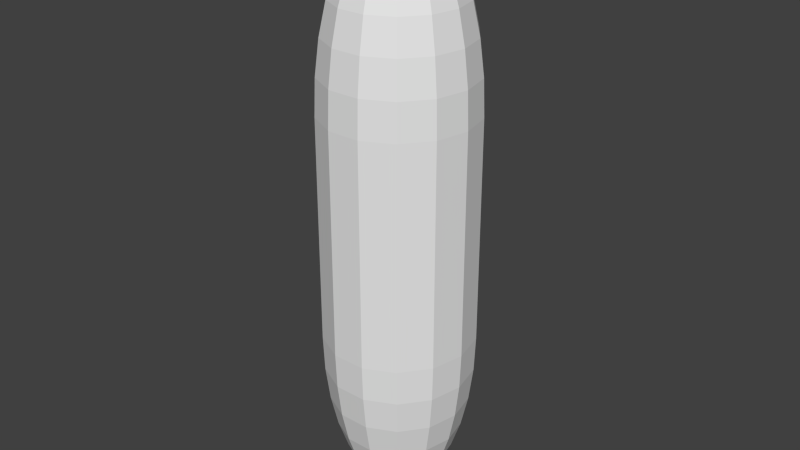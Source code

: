 # Source: shoot.blend  (saved by Blender 2.70.0; exported with 4.5.12 LTS)
import bpy
from mathutils import Matrix  # noqa: F401  (used for matrix-valued properties, if any)

bpy.ops.wm.read_factory_settings(use_empty=True)
scene = bpy.context.scene
scene.name = 'Scene'

# ---- collections
col_collection_1 = bpy.data.collections.new('Collection 1'); scene.collection.children.link(col_collection_1)

# ---- world
world_world = bpy.data.worlds.new('World'); scene.world = world_world
world_world.color = (0.05088, 0.05088, 0.05088)
world_world.use_sun_shadow = False
world_world.sun_shadow_jitter_overblur = 0.0
world_world.cycles.sampling_method = 'MANUAL'
world_world.cycles.sample_map_resolution = 256

# ---- meshes
me_sphere = bpy.data.meshes.new('Sphere')
me_sphere.from_pydata([(-1.0, -1.859e-08, -0.6082), (-0.9808, -1.859e-08, -0.8033), (-0.9239, -1.859e-08, -0.9909), (-0.8315, -1.859e-08, -1.164), (-0.7071, -1.859e-08, -1.315), (-0.5556, -1.859e-08, -1.44), (-0.3827, -1.859e-08, -1.532), (-0.1951, -1.859e-08, -1.589), (6.868e-10, -1.859e-08, -1.608), (-0.901, 0.4339, -0.6082), (-0.8837, 0.4255, -0.8033), (-0.8324, 0.4009, -0.9909), (-0.7491, 0.3608, -1.164), (-0.6371, 0.3068, -1.315), (-0.5006, 0.2411, -1.44), (-0.3448, 0.166, -1.532), (-0.1758, 0.08465, -1.589), (-0.6235, 0.7818, -0.6082), (-0.6115, 0.7668, -0.8033), (-0.576, 0.7223, -0.9909), (-0.5184, 0.6501, -1.164), (-0.4409, 0.5528, -1.315), (-0.3464, 0.4344, -1.44), (-0.2386, 0.2992, -1.532), (-0.1216, 0.1525, -1.589), (-0.2225, 0.9749, -0.6082), (-0.2182, 0.9562, -0.8033), (-0.2056, 0.9007, -0.9909), (-0.185, 0.8106, -1.164), (-0.1573, 0.6894, -1.315), (-0.1236, 0.5416, -1.44), (-0.08516, 0.3731, -1.532), (-0.04341, 0.1902, -1.589), (0.2225, 0.9749, -0.6082), (0.2182, 0.9562, -0.8033), (0.2056, 0.9007, -0.9909), (0.185, 0.8106, -1.164), (0.1573, 0.6894, -1.315), (0.1236, 0.5416, -1.44), (0.08516, 0.3731, -1.532), (0.04341, 0.1902, -1.589), (0.6235, 0.7818, -0.6082), (0.6115, 0.7668, -0.8033), (0.576, 0.7223, -0.9909), (0.5184, 0.6501, -1.164), (0.4409, 0.5528, -1.315), (0.3464, 0.4344, -1.44), (0.2386, 0.2992, -1.532), (0.1216, 0.1525, -1.589), (0.901, 0.4339, -0.6082), (0.8837, 0.4255, -0.8033), (0.8324, 0.4009, -0.9909), (0.7491, 0.3608, -1.164), (0.6371, 0.3068, -1.315), (0.5006, 0.2411, -1.44), (0.3448, 0.166, -1.532), (0.1758, 0.08465, -1.589), (1.0, -2.646e-07, -0.6082), (0.9808, -2.944e-07, -0.8033), (0.9239, -2.05e-07, -0.9909), (0.8315, -1.454e-07, -1.164), (0.7071, -1.454e-07, -1.315), (0.5556, -1.454e-07, -1.44), (0.3827, -5.603e-08, -1.532), (0.1951, -5.603e-08, -1.589), (0.901, -0.4339, -0.6082), (0.8837, -0.4255, -0.8033), (0.8324, -0.4009, -0.9909), (0.7491, -0.3608, -1.164), (0.6371, -0.3068, -1.315), (0.5006, -0.2411, -1.44), (0.3448, -0.166, -1.532), (0.1758, -0.08465, -1.589), (0.6235, -0.7818, -0.6082), (0.6115, -0.7668, -0.8033), (0.576, -0.7223, -0.9909), (0.5184, -0.6501, -1.164), (0.4409, -0.5528, -1.315), (0.3464, -0.4344, -1.44), (0.2386, -0.2992, -1.532), (0.1216, -0.1525, -1.589), (0.2225, -0.9749, -0.6082), (0.2182, -0.9562, -0.8033), (0.2056, -0.9007, -0.9909), (0.185, -0.8106, -1.164), (0.1573, -0.6894, -1.315), (0.1236, -0.5416, -1.44), (0.08516, -0.3731, -1.532), (0.04341, -0.1902, -1.589), (-0.2225, -0.9749, -0.6082), (-0.2182, -0.9562, -0.8033), (-0.2056, -0.9007, -0.9909), (-0.185, -0.8106, -1.164), (-0.1573, -0.6894, -1.315), (-0.1236, -0.5416, -1.44), (-0.08516, -0.3731, -1.532), (-0.04341, -0.1902, -1.589), (-0.6235, -0.7818, -0.6082), (-0.6115, -0.7668, -0.8033), (-0.576, -0.7223, -0.9909), (-0.5184, -0.6501, -1.164), (-0.4409, -0.5528, -1.315), (-0.3464, -0.4344, -1.44), (-0.2386, -0.2992, -1.532), (-0.1216, -0.1525, -1.589), (-0.901, -0.4339, -0.6082), (-0.8837, -0.4255, -0.8033), (-0.8324, -0.4009, -0.9909), (-0.7491, -0.3608, -1.164), (-0.6371, -0.3068, -1.315), (-0.5006, -0.2411, -1.44), (-0.3448, -0.166, -1.532), (-0.1758, -0.08465, -1.589), (-0.1951, 2.01e-08, 1.589), (-0.3827, 2.01e-08, 1.532), (-0.5556, 2.01e-08, 1.44), (-0.7071, 2.01e-08, 1.315), (-0.8315, 2.01e-08, 1.164), (-0.9239, 2.01e-08, 0.9909), (-0.9808, 2.01e-08, 0.8033), (-1.0, 2.01e-08, 0.6082), (-0.1758, 0.08465, 1.589), (-0.3448, 0.166, 1.532), (-0.5006, 0.2411, 1.44), (-0.6371, 0.3068, 1.315), (-0.7491, 0.3608, 1.164), (-0.8324, 0.4009, 0.9909), (-0.8837, 0.4255, 0.8033), (-0.901, 0.4339, 0.6082), (-0.1216, 0.1525, 1.589), (-0.2386, 0.2992, 1.532), (-0.3464, 0.4344, 1.44), (-0.4409, 0.5528, 1.315), (-0.5184, 0.6501, 1.164), (-0.576, 0.7223, 0.9909), (-0.6115, 0.7668, 0.8033), (-0.6235, 0.7818, 0.6082), (-0.04341, 0.1902, 1.589), (-0.08516, 0.3731, 1.532), (-0.1236, 0.5416, 1.44), (-0.1573, 0.6894, 1.315), (-0.185, 0.8106, 1.164), (-0.2056, 0.9007, 0.9909), (-0.2182, 0.9562, 0.8033), (-0.2225, 0.9749, 0.6082), (0.04341, 0.1902, 1.589), (0.08516, 0.3731, 1.532), (0.1236, 0.5416, 1.44), (0.1573, 0.6894, 1.315), (0.185, 0.8106, 1.164), (0.2056, 0.9007, 0.9909), (0.2182, 0.9562, 0.8033), (0.2225, 0.9749, 0.6082), (0.1216, 0.1525, 1.589), (0.2386, 0.2992, 1.532), (0.3464, 0.4344, 1.44), (0.4409, 0.5528, 1.315), (0.5184, 0.6501, 1.164), (0.576, 0.7223, 0.9909), (0.6115, 0.7668, 0.8033), (0.6235, 0.7818, 0.6082), (0.1758, 0.08465, 1.589), (0.3448, 0.166, 1.532), (0.5006, 0.2411, 1.44), (0.6371, 0.3068, 1.315), (0.7491, 0.3608, 1.164), (0.8324, 0.4009, 0.9909), (0.8837, 0.4255, 0.8033), (0.901, 0.4339, 0.6082), (0.1951, -1.734e-08, 1.589), (0.3827, -1.734e-08, 1.532), (0.5556, -9.184e-08, 1.44), (0.7071, -1.067e-07, 1.315), (0.8315, -1.067e-07, 1.164), (0.9239, -2.558e-07, 0.9909), (0.9808, -2.558e-07, 0.8033), (1.0, -2.26e-07, 0.6082), (0.1758, -0.08465, 1.589), (0.3448, -0.166, 1.532), (0.5006, -0.2411, 1.44), (0.6371, -0.3068, 1.315), (0.7491, -0.3608, 1.164), (0.8324, -0.4009, 0.9909), (0.8837, -0.4255, 0.8033), (0.901, -0.4339, 0.6082), (0.1216, -0.1525, 1.589), (0.2386, -0.2992, 1.532), (0.3464, -0.4344, 1.44), (0.4409, -0.5528, 1.315), (0.5184, -0.6501, 1.164), (0.576, -0.7223, 0.9909), (0.6115, -0.7668, 0.8033), (0.6235, -0.7818, 0.6082), (0.04341, -0.1902, 1.589), (0.08516, -0.3731, 1.532), (0.1236, -0.5416, 1.44), (0.1573, -0.6894, 1.315), (0.185, -0.8106, 1.164), (0.2056, -0.9007, 0.9909), (0.2182, -0.9562, 0.8033), (0.2225, -0.9749, 0.6082), (-0.04341, -0.1902, 1.589), (-0.08516, -0.3731, 1.532), (-0.1236, -0.5416, 1.44), (-0.1573, -0.6894, 1.315), (-0.185, -0.8106, 1.164), (-0.2056, -0.9007, 0.9909), (-0.2182, -0.9562, 0.8033), (-0.2225, -0.9749, 0.6082), (-0.1216, -0.1525, 1.589), (-0.2386, -0.2992, 1.532), (-0.3464, -0.4344, 1.44), (-0.4409, -0.5528, 1.315), (-0.5184, -0.6501, 1.164), (-0.576, -0.7223, 0.9909), (-0.6115, -0.7668, 0.8033), (-0.6235, -0.7818, 0.6082), (-2.929e-07, -1.213e-07, 1.608), (-0.1758, -0.08465, 1.589), (-0.3448, -0.166, 1.532), (-0.5006, -0.2411, 1.44), (-0.6371, -0.3068, 1.315), (-0.7491, -0.3608, 1.164), (-0.8324, -0.4009, 0.9909), (-0.8837, -0.4255, 0.8033), (-0.901, -0.4339, 0.6082)], [], [(6, 5, 14, 15), (4, 3, 12, 13), (2, 1, 10, 11), (7, 6, 15, 16), (5, 4, 13, 14), (3, 2, 11, 12), (1, 0, 9, 10), (10, 9, 17, 18), (15, 14, 22, 23), (13, 12, 20, 21), (11, 10, 18, 19), (16, 15, 23, 24), (14, 13, 21, 22), (12, 11, 19, 20), (18, 17, 25, 26), (23, 22, 30, 31), (21, 20, 28, 29), (19, 18, 26, 27), (24, 23, 31, 32), (22, 21, 29, 30), (20, 19, 27, 28), (26, 25, 33, 34), (31, 30, 38, 39), (29, 28, 36, 37), (27, 26, 34, 35), (32, 31, 39, 40), (30, 29, 37, 38), (28, 27, 35, 36), (34, 33, 41, 42), (39, 38, 46, 47), (37, 36, 44, 45), (35, 34, 42, 43), (40, 39, 47, 48), (38, 37, 45, 46), (36, 35, 43, 44), (42, 41, 49, 50), (47, 46, 54, 55), (45, 44, 52, 53), (43, 42, 50, 51), (48, 47, 55, 56), (46, 45, 53, 54), (44, 43, 51, 52), (50, 49, 57, 58), (55, 54, 62, 63), (53, 52, 60, 61), (51, 50, 58, 59), (56, 55, 63, 64), (54, 53, 61, 62), (52, 51, 59, 60), (58, 57, 65, 66), (63, 62, 70, 71), (61, 60, 68, 69), (59, 58, 66, 67), (64, 63, 71, 72), (62, 61, 69, 70), (60, 59, 67, 68), (66, 65, 73, 74), (71, 70, 78, 79), (69, 68, 76, 77), (67, 66, 74, 75), (72, 71, 79, 80), (70, 69, 77, 78), (68, 67, 75, 76), (74, 73, 81, 82), (79, 78, 86, 87), (77, 76, 84, 85), (75, 74, 82, 83), (80, 79, 87, 88), (78, 77, 85, 86), (76, 75, 83, 84), (82, 81, 89, 90), (87, 86, 94, 95), (85, 84, 92, 93), (83, 82, 90, 91), (88, 87, 95, 96), (86, 85, 93, 94), (84, 83, 91, 92), (90, 89, 97, 98), (95, 94, 102, 103), (93, 92, 100, 101), (91, 90, 98, 99), (96, 95, 103, 104), (94, 93, 101, 102), (92, 91, 99, 100), (98, 97, 105, 106), (103, 102, 110, 111), (101, 100, 108, 109), (99, 98, 106, 107), (104, 103, 111, 112), (102, 101, 109, 110), (100, 99, 107, 108), (8, 7, 16), (8, 16, 24), (8, 24, 32), (8, 32, 40), (8, 40, 48), (8, 48, 56), (8, 56, 64), (8, 64, 72), (9, 0, 120, 128), (8, 72, 80), (17, 9, 128, 136), (8, 80, 88), (25, 17, 136, 144), (8, 88, 96), (33, 25, 144, 152), (8, 96, 104), (41, 33, 152, 160), (8, 104, 112), (49, 41, 160, 168), (106, 105, 0, 1), (57, 49, 168, 176), (65, 57, 176, 184), (8, 112, 7), (73, 65, 184, 192), (111, 110, 5, 6), (81, 73, 192, 200), (109, 108, 3, 4), (107, 106, 1, 2), (89, 81, 200, 208), (97, 89, 208, 216), (105, 97, 216, 225), (112, 111, 6, 7), (0, 105, 225, 120), (110, 109, 4, 5), (108, 107, 2, 3), (115, 114, 122, 123), (120, 119, 127, 128), (118, 117, 125, 126), (116, 115, 123, 124), (114, 113, 121, 122), (119, 118, 126, 127), (117, 116, 124, 125), (127, 126, 134, 135), (125, 124, 132, 133), (123, 122, 130, 131), (128, 127, 135, 136), (126, 125, 133, 134), (124, 123, 131, 132), (122, 121, 129, 130), (135, 134, 142, 143), (133, 132, 140, 141), (131, 130, 138, 139), (136, 135, 143, 144), (134, 133, 141, 142), (132, 131, 139, 140), (130, 129, 137, 138), (143, 142, 150, 151), (141, 140, 148, 149), (139, 138, 146, 147), (144, 143, 151, 152), (142, 141, 149, 150), (140, 139, 147, 148), (138, 137, 145, 146), (151, 150, 158, 159), (149, 148, 156, 157), (147, 146, 154, 155), (152, 151, 159, 160), (150, 149, 157, 158), (148, 147, 155, 156), (146, 145, 153, 154), (159, 158, 166, 167), (157, 156, 164, 165), (155, 154, 162, 163), (160, 159, 167, 168), (158, 157, 165, 166), (156, 155, 163, 164), (154, 153, 161, 162), (167, 166, 174, 175), (165, 164, 172, 173), (163, 162, 170, 171), (168, 167, 175, 176), (166, 165, 173, 174), (164, 163, 171, 172), (162, 161, 169, 170), (175, 174, 182, 183), (173, 172, 180, 181), (171, 170, 178, 179), (176, 175, 183, 184), (174, 173, 181, 182), (172, 171, 179, 180), (170, 169, 177, 178), (183, 182, 190, 191), (181, 180, 188, 189), (179, 178, 186, 187), (184, 183, 191, 192), (182, 181, 189, 190), (180, 179, 187, 188), (178, 177, 185, 186), (191, 190, 198, 199), (189, 188, 196, 197), (187, 186, 194, 195), (192, 191, 199, 200), (190, 189, 197, 198), (188, 187, 195, 196), (186, 185, 193, 194), (199, 198, 206, 207), (197, 196, 204, 205), (195, 194, 202, 203), (200, 199, 207, 208), (198, 197, 205, 206), (196, 195, 203, 204), (194, 193, 201, 202), (207, 206, 214, 215), (205, 204, 212, 213), (203, 202, 210, 211), (208, 207, 215, 216), (206, 205, 213, 214), (204, 203, 211, 212), (202, 201, 209, 210), (215, 214, 223, 224), (213, 212, 221, 222), (211, 210, 219, 220), (216, 215, 224, 225), (214, 213, 222, 223), (212, 211, 220, 221), (210, 209, 218, 219), (113, 217, 121), (121, 217, 129), (129, 217, 137), (137, 217, 145), (145, 217, 153), (153, 217, 161), (161, 217, 169), (169, 217, 177), (177, 217, 185), (185, 217, 193), (193, 217, 201), (201, 217, 209), (209, 217, 218), (224, 223, 118, 119), (222, 221, 116, 117), (220, 219, 114, 115), (218, 217, 113), (225, 224, 119, 120), (223, 222, 117, 118), (221, 220, 115, 116), (219, 218, 113, 114)])
_uv = me_sphere.uv_layers.new(name='UVMap')
_uv.uv.foreach_set('vector', [0.2675, 0.288, 0.2426, 0.3266, 0.1909, 0.2915, 0.2357, 0.2521, 0.2274, 0.3646, 0.219, 0.4013, 0.1405, 0.3829, 0.1601, 0.3363, 0.2158, 0.437, 0.2169, 0.4721, 0.1268, 0.4767, 0.1298, 0.4299, 0.3071, 0.2519, 0.2675, 0.288, 0.2357, 0.2521, 0.2963, 0.2266, 0.2426, 0.3266, 0.2274, 0.3646, 0.1601, 0.3363, 0.1909, 0.2915, 0.219, 0.4013, 0.2158, 0.437, 0.1298, 0.4299, 0.1405, 0.3829, 0.2169, 0.4721, 0.2223, 0.5068, 0.1308, 0.5233, 0.1268, 0.4767, 0.1268, 0.4767, 0.1308, 0.5233, 0.003307, 0.5388, 9.641e-05, 0.4731, 0.2357, 0.2521, 0.1909, 0.2915, 0.1342, 0.2264, 0.2107, 0.1937, 0.1601, 0.3363, 0.1405, 0.3829, 0.03415, 0.3398, 0.07511, 0.2781, 0.1298, 0.4299, 0.1268, 0.4767, 9.641e-05, 0.4731, 0.009752, 0.4059, 0.2963, 0.2266, 0.2357, 0.2521, 0.2107, 0.1937, 0.2958, 0.1927, 0.1909, 0.2915, 0.1601, 0.3363, 0.07511, 0.2781, 0.1342, 0.2264, 0.1405, 0.3829, 0.1298, 0.4299, 0.009752, 0.4059, 0.03415, 0.3398, 0.7486, 0.0167, 0.8169, 0.04943, 0.7354, 0.1719, 0.6936, 0.145, 0.4191, 0.09964, 0.4705, 0.05061, 0.5027, 0.122, 0.4536, 0.1421, 0.5338, 0.01698, 0.6039, 9.641e-05, 0.6016, 0.1155, 0.5526, 0.1137, 0.6766, 9.641e-05, 0.7486, 0.0167, 0.6936, 0.145, 0.6488, 0.1261, 0.3849, 0.1598, 0.4191, 0.09964, 0.4536, 0.1421, 0.4081, 0.1761, 0.4705, 0.05061, 0.5338, 0.01698, 0.5526, 0.1137, 0.5027, 0.122, 0.6039, 9.641e-05, 0.6766, 9.641e-05, 0.6488, 0.1261, 0.6016, 0.1155, 0.6936, 0.145, 0.7354, 0.1719, 0.6741, 0.2472, 0.6461, 0.2251, 0.4536, 0.1421, 0.5027, 0.122, 0.5094, 0.1798, 0.4673, 0.1832, 0.5526, 0.1137, 0.6016, 0.1155, 0.5832, 0.1931, 0.5478, 0.1837, 0.6488, 0.1261, 0.6936, 0.145, 0.6461, 0.2251, 0.6158, 0.207, 0.4081, 0.1761, 0.4536, 0.1421, 0.4673, 0.1832, 0.421, 0.197, 0.5027, 0.122, 0.5526, 0.1137, 0.5478, 0.1837, 0.5094, 0.1798, 0.6016, 0.1155, 0.6488, 0.1261, 0.6158, 0.207, 0.5832, 0.1931, 0.6461, 0.2251, 0.6741, 0.2472, 0.6245, 0.299, 0.6043, 0.2799, 0.4673, 0.1832, 0.5094, 0.1798, 0.5025, 0.2255, 0.4678, 0.2189, 0.5478, 0.1837, 0.5832, 0.1931, 0.5587, 0.2482, 0.5323, 0.2356, 0.6158, 0.207, 0.6461, 0.2251, 0.6043, 0.2799, 0.5825, 0.2631, 0.421, 0.197, 0.4673, 0.1832, 0.4678, 0.2189, 0.4254, 0.2181, 0.5094, 0.1798, 0.5478, 0.1837, 0.5323, 0.2356, 0.5025, 0.2255, 0.5832, 0.1931, 0.6158, 0.207, 0.5825, 0.2631, 0.5587, 0.2482, 0.6043, 0.2799, 0.6245, 0.299, 0.5819, 0.3375, 0.5664, 0.3204, 0.4678, 0.2189, 0.5025, 0.2255, 0.4881, 0.2614, 0.4599, 0.2487, 0.5323, 0.2356, 0.5587, 0.2482, 0.5318, 0.2893, 0.5115, 0.275, 0.5825, 0.2631, 0.6043, 0.2799, 0.5664, 0.3204, 0.5499, 0.3044, 0.4254, 0.2181, 0.4678, 0.2189, 0.4599, 0.2487, 0.4232, 0.2374, 0.5025, 0.2255, 0.5323, 0.2356, 0.5115, 0.275, 0.4881, 0.2614, 0.5587, 0.2482, 0.5825, 0.2631, 0.5499, 0.3044, 0.5318, 0.2893, 0.5664, 0.3204, 0.5819, 0.3375, 0.5433, 0.368, 0.5309, 0.3519, 0.4599, 0.2487, 0.4881, 0.2614, 0.4691, 0.2898, 0.4465, 0.2729, 0.5115, 0.275, 0.5318, 0.2893, 0.5036, 0.321, 0.4876, 0.3057, 0.5499, 0.3044, 0.5664, 0.3204, 0.5309, 0.3519, 0.5178, 0.3363, 0.4232, 0.2374, 0.4599, 0.2487, 0.4465, 0.2729, 0.4161, 0.2538, 0.4881, 0.2614, 0.5115, 0.275, 0.4876, 0.3057, 0.4691, 0.2898, 0.5318, 0.2893, 0.5499, 0.3044, 0.5178, 0.3363, 0.5036, 0.321, 0.5309, 0.3519, 0.5433, 0.368, 0.5068, 0.3933, 0.4964, 0.3776, 0.4465, 0.2729, 0.4691, 0.2898, 0.4469, 0.312, 0.4291, 0.2919, 0.4876, 0.3057, 0.5036, 0.321, 0.4741, 0.3462, 0.4615, 0.3298, 0.5178, 0.3363, 0.5309, 0.3519, 0.4964, 0.3776, 0.4856, 0.362, 0.4161, 0.2538, 0.4465, 0.2729, 0.4291, 0.2919, 0.4052, 0.2668, 0.4691, 0.2898, 0.4876, 0.3057, 0.4615, 0.3298, 0.4469, 0.312, 0.5036, 0.321, 0.5178, 0.3363, 0.4856, 0.362, 0.4741, 0.3462, 0.4964, 0.3776, 0.5068, 0.3933, 0.4706, 0.4154, 0.4615, 0.3993, 0.4291, 0.2919, 0.4469, 0.312, 0.4218, 0.3291, 0.4086, 0.3061, 0.4615, 0.3298, 0.4741, 0.3462, 0.4431, 0.3665, 0.433, 0.3487, 0.4856, 0.362, 0.4964, 0.3776, 0.4615, 0.3993, 0.4525, 0.3831, 0.4052, 0.2668, 0.4291, 0.2919, 0.4086, 0.3061, 0.3916, 0.2763, 0.4469, 0.312, 0.4615, 0.3298, 0.433, 0.3487, 0.4218, 0.3291, 0.4741, 0.3462, 0.4856, 0.362, 0.4525, 0.3831, 0.4431, 0.3665, 0.4615, 0.3993, 0.4706, 0.4154, 0.4331, 0.4354, 0.425, 0.4182, 0.4086, 0.3061, 0.4218, 0.3291, 0.3939, 0.3414, 0.3853, 0.3156, 0.433, 0.3487, 0.4431, 0.3665, 0.4096, 0.3827, 0.4019, 0.3632, 0.4525, 0.3831, 0.4615, 0.3993, 0.425, 0.4182, 0.4172, 0.4008, 0.3916, 0.2763, 0.4086, 0.3061, 0.3853, 0.3156, 0.3759, 0.2818, 0.4218, 0.3291, 0.433, 0.3487, 0.4019, 0.3632, 0.3939, 0.3414, 0.4431, 0.3665, 0.4525, 0.3831, 0.4172, 0.4008, 0.4096, 0.3827, 0.425, 0.4182, 0.4331, 0.4354, 0.3924, 0.454, 0.385, 0.4349, 0.3853, 0.3156, 0.3939, 0.3414, 0.3628, 0.3488, 0.3594, 0.32, 0.4019, 0.3632, 0.4096, 0.3827, 0.3726, 0.3951, 0.3673, 0.3733, 0.4172, 0.4008, 0.425, 0.4182, 0.385, 0.4349, 0.3785, 0.4154, 0.3759, 0.2818, 0.3853, 0.3156, 0.3594, 0.32, 0.3587, 0.2829, 0.3939, 0.3414, 0.4019, 0.3632, 0.3673, 0.3733, 0.3628, 0.3488, 0.4096, 0.3827, 0.4172, 0.4008, 0.3785, 0.4154, 0.3726, 0.3951, 0.385, 0.4349, 0.3924, 0.454, 0.3463, 0.4719, 0.3395, 0.4497, 0.3594, 0.32, 0.3628, 0.3488, 0.3278, 0.3503, 0.3309, 0.3182, 0.3673, 0.3733, 0.3726, 0.3951, 0.3303, 0.4034, 0.328, 0.3782, 0.3785, 0.4154, 0.385, 0.4349, 0.3395, 0.4497, 0.3341, 0.427, 0.3587, 0.2829, 0.3594, 0.32, 0.3309, 0.3182, 0.3406, 0.2789, 0.3628, 0.3488, 0.3673, 0.3733, 0.328, 0.3782, 0.3278, 0.3503, 0.3726, 0.3951, 0.3785, 0.4154, 0.3341, 0.427, 0.3303, 0.4034, 0.3395, 0.4497, 0.3463, 0.4719, 0.2913, 0.4895, 0.2851, 0.4624, 0.3309, 0.3182, 0.3278, 0.3503, 0.288, 0.3441, 0.3, 0.3085, 0.328, 0.3782, 0.3303, 0.4034, 0.2803, 0.4064, 0.2822, 0.3764, 0.3341, 0.427, 0.3395, 0.4497, 0.2851, 0.4624, 0.2814, 0.4348, 0.3406, 0.2789, 0.3309, 0.3182, 0.3, 0.3085, 0.3229, 0.269, 0.3278, 0.3503, 0.328, 0.3782, 0.2822, 0.3764, 0.288, 0.3441, 0.3303, 0.4034, 0.3341, 0.427, 0.2814, 0.4348, 0.2803, 0.4064, 0.3677, 0.2258, 0.3071, 0.2519, 0.2963, 0.2266, 0.3677, 0.2258, 0.2963, 0.2266, 0.2958, 0.1927, 0.3677, 0.2258, 0.3849, 0.1598, 0.4081, 0.1761, 0.3677, 0.2258, 0.4081, 0.1761, 0.421, 0.197, 0.3677, 0.2258, 0.421, 0.197, 0.4254, 0.2181, 0.3677, 0.2258, 0.4254, 0.2181, 0.4232, 0.2374, 0.3677, 0.2258, 0.4232, 0.2374, 0.4161, 0.2538, 0.3677, 0.2258, 0.4161, 0.2538, 0.4052, 0.2668, 0.1308, 0.5233, 0.2223, 0.5068, 0.3259, 0.6826, 0.2646, 0.7579, 0.3677, 0.2258, 0.4052, 0.2668, 0.3916, 0.2763, 0.003307, 0.5388, 0.1308, 0.5233, 0.2646, 0.7579, 0.1831, 0.8804, 0.3677, 0.2258, 0.3916, 0.2763, 0.3759, 0.2818, 0.7354, 0.1719, 0.8169, 0.04943, 0.9967, 0.391, 0.8692, 0.4065, 0.3677, 0.2258, 0.3759, 0.2818, 0.3587, 0.2829, 0.6741, 0.2472, 0.7354, 0.1719, 0.8692, 0.4065, 0.7777, 0.423, 0.3677, 0.2258, 0.3587, 0.2829, 0.3406, 0.2789, 0.6245, 0.299, 0.6741, 0.2472, 0.7777, 0.423, 0.7087, 0.4404, 0.3677, 0.2258, 0.3406, 0.2789, 0.3229, 0.269, 0.5819, 0.3375, 0.6245, 0.299, 0.7087, 0.4404, 0.6537, 0.4579, 0.2851, 0.4624, 0.2913, 0.4895, 0.2223, 0.5068, 0.2169, 0.4721, 0.5433, 0.368, 0.5819, 0.3375, 0.6537, 0.4579, 0.6076, 0.4758, 0.5068, 0.3933, 0.5433, 0.368, 0.6076, 0.4758, 0.5669, 0.4945, 0.3677, 0.2258, 0.3229, 0.269, 0.3071, 0.2519, 0.4706, 0.4154, 0.5068, 0.3933, 0.5669, 0.4945, 0.5294, 0.5144, 0.3, 0.3085, 0.288, 0.3441, 0.2426, 0.3266, 0.2675, 0.288, 0.4331, 0.4354, 0.4706, 0.4154, 0.5294, 0.5144, 0.4932, 0.5365, 0.2822, 0.3764, 0.2803, 0.4064, 0.219, 0.4013, 0.2274, 0.3646, 0.2814, 0.4348, 0.2851, 0.4624, 0.2169, 0.4721, 0.2158, 0.437, 0.3924, 0.454, 0.4331, 0.4354, 0.4932, 0.5365, 0.4566, 0.5618, 0.3463, 0.4719, 0.3924, 0.454, 0.4566, 0.5618, 0.4181, 0.5923, 0.2913, 0.4895, 0.3463, 0.4719, 0.4181, 0.5923, 0.3755, 0.6308, 0.3229, 0.269, 0.3, 0.3085, 0.2675, 0.288, 0.3071, 0.2519, 0.2223, 0.5068, 0.2913, 0.4895, 0.3755, 0.6308, 0.3259, 0.6826, 0.288, 0.3441, 0.2822, 0.3764, 0.2274, 0.3646, 0.2426, 0.3266, 0.2803, 0.4064, 0.2814, 0.4348, 0.2158, 0.437, 0.219, 0.4013, 0.4906, 0.75, 0.5327, 0.7466, 0.5464, 0.7877, 0.4972, 0.8078, 0.3259, 0.6826, 0.3539, 0.7047, 0.3064, 0.7848, 0.2646, 0.7579, 0.3842, 0.7228, 0.4168, 0.7367, 0.3984, 0.8143, 0.3512, 0.8037, 0.4522, 0.7461, 0.4906, 0.75, 0.4972, 0.8078, 0.4474, 0.8161, 0.5327, 0.7466, 0.5789, 0.7328, 0.5919, 0.7537, 0.5464, 0.7877, 0.3539, 0.7047, 0.3842, 0.7228, 0.3512, 0.8037, 0.3064, 0.7848, 0.4168, 0.7367, 0.4522, 0.7461, 0.4474, 0.8161, 0.3984, 0.8143, 0.3064, 0.7848, 0.3512, 0.8037, 0.3234, 0.9297, 0.2514, 0.9131, 0.3984, 0.8143, 0.4474, 0.8161, 0.4662, 0.9128, 0.3961, 0.9297, 0.4972, 0.8078, 0.5464, 0.7877, 0.5809, 0.8302, 0.5295, 0.8792, 0.2646, 0.7579, 0.3064, 0.7848, 0.2514, 0.9131, 0.1831, 0.8804, 0.3512, 0.8037, 0.3984, 0.8143, 0.3961, 0.9297, 0.3234, 0.9297, 0.4474, 0.8161, 0.4972, 0.8078, 0.5295, 0.8792, 0.4662, 0.9128, 0.5464, 0.7877, 0.5919, 0.7537, 0.615, 0.7701, 0.5809, 0.8302, 0.9999, 0.4567, 0.9902, 0.5239, 0.8702, 0.4999, 0.8732, 0.4531, 0.9659, 0.59, 0.9249, 0.6517, 0.8399, 0.5935, 0.8595, 0.5469, 0.8658, 0.7034, 0.7893, 0.7361, 0.7643, 0.6777, 0.8091, 0.6384, 0.9967, 0.391, 0.9999, 0.4567, 0.8732, 0.4531, 0.8692, 0.4065, 0.9902, 0.5239, 0.9659, 0.59, 0.8595, 0.5469, 0.8702, 0.4999, 0.9249, 0.6517, 0.8658, 0.7034, 0.8091, 0.6384, 0.8399, 0.5935, 0.7893, 0.7361, 0.7042, 0.7371, 0.7036, 0.7032, 0.7643, 0.6777, 0.8732, 0.4531, 0.8702, 0.4999, 0.7842, 0.4928, 0.783, 0.4578, 0.8595, 0.5469, 0.8399, 0.5935, 0.7726, 0.5652, 0.781, 0.5285, 0.8091, 0.6384, 0.7643, 0.6777, 0.7325, 0.6418, 0.7574, 0.6032, 0.8692, 0.4065, 0.8732, 0.4531, 0.783, 0.4578, 0.7777, 0.423, 0.8702, 0.4999, 0.8595, 0.5469, 0.781, 0.5285, 0.7842, 0.4928, 0.8399, 0.5935, 0.8091, 0.6384, 0.7574, 0.6032, 0.7726, 0.5652, 0.7643, 0.6777, 0.7036, 0.7032, 0.6929, 0.6779, 0.7325, 0.6418, 0.783, 0.4578, 0.7842, 0.4928, 0.7186, 0.495, 0.7149, 0.4674, 0.781, 0.5285, 0.7726, 0.5652, 0.7178, 0.5534, 0.7197, 0.5234, 0.7574, 0.6032, 0.7325, 0.6418, 0.7, 0.6213, 0.7119, 0.5857, 0.7777, 0.423, 0.783, 0.4578, 0.7149, 0.4674, 0.7087, 0.4404, 0.7842, 0.4928, 0.781, 0.5285, 0.7197, 0.5234, 0.7186, 0.495, 0.7726, 0.5652, 0.7574, 0.6032, 0.7119, 0.5857, 0.7178, 0.5534, 0.7325, 0.6418, 0.6929, 0.6779, 0.6771, 0.6608, 0.7, 0.6213, 0.7149, 0.4674, 0.7186, 0.495, 0.6658, 0.5028, 0.6605, 0.4801, 0.7197, 0.5234, 0.7178, 0.5534, 0.672, 0.5516, 0.6697, 0.5264, 0.7119, 0.5857, 0.7, 0.6213, 0.6691, 0.6116, 0.6722, 0.5795, 0.7087, 0.4404, 0.7149, 0.4674, 0.6605, 0.4801, 0.6537, 0.4579, 0.7186, 0.495, 0.7197, 0.5234, 0.6697, 0.5264, 0.6658, 0.5028, 0.7178, 0.5534, 0.7119, 0.5857, 0.6722, 0.5795, 0.672, 0.5516, 0.7, 0.6213, 0.6771, 0.6608, 0.6593, 0.6509, 0.6691, 0.6116, 0.6605, 0.4801, 0.6658, 0.5028, 0.6215, 0.5144, 0.615, 0.4949, 0.6697, 0.5264, 0.672, 0.5516, 0.6326, 0.5566, 0.6274, 0.5347, 0.6722, 0.5795, 0.6691, 0.6116, 0.6406, 0.6098, 0.6372, 0.581, 0.6537, 0.4579, 0.6605, 0.4801, 0.615, 0.4949, 0.6076, 0.4758, 0.6658, 0.5028, 0.6697, 0.5264, 0.6274, 0.5347, 0.6215, 0.5144, 0.672, 0.5516, 0.6722, 0.5795, 0.6372, 0.581, 0.6326, 0.5566, 0.6691, 0.6116, 0.6593, 0.6509, 0.6413, 0.6469, 0.6406, 0.6098, 0.615, 0.4949, 0.6215, 0.5144, 0.5827, 0.529, 0.575, 0.5116, 0.6274, 0.5347, 0.6326, 0.5566, 0.598, 0.5666, 0.5903, 0.5471, 0.6372, 0.581, 0.6406, 0.6098, 0.6147, 0.6142, 0.6061, 0.5884, 0.6076, 0.4758, 0.615, 0.4949, 0.575, 0.5116, 0.5669, 0.4945, 0.6215, 0.5144, 0.6274, 0.5347, 0.5903, 0.5471, 0.5827, 0.529, 0.6326, 0.5566, 0.6372, 0.581, 0.6061, 0.5884, 0.598, 0.5666, 0.6406, 0.6098, 0.6413, 0.6469, 0.6241, 0.648, 0.6147, 0.6142, 0.575, 0.5116, 0.5827, 0.529, 0.5475, 0.5467, 0.5384, 0.5305, 0.5903, 0.5471, 0.598, 0.5666, 0.5669, 0.5811, 0.5569, 0.5634, 0.6061, 0.5884, 0.6147, 0.6142, 0.5914, 0.6237, 0.5782, 0.6007, 0.5669, 0.4945, 0.575, 0.5116, 0.5384, 0.5305, 0.5294, 0.5144, 0.5827, 0.529, 0.5903, 0.5471, 0.5569, 0.5634, 0.5475, 0.5467, 0.598, 0.5666, 0.6061, 0.5884, 0.5782, 0.6007, 0.5669, 0.5811, 0.6147, 0.6142, 0.6241, 0.648, 0.6084, 0.6535, 0.5914, 0.6237, 0.5384, 0.5305, 0.5475, 0.5467, 0.5144, 0.5678, 0.5036, 0.5522, 0.5569, 0.5634, 0.5669, 0.5811, 0.5385, 0.6, 0.5258, 0.5836, 0.5782, 0.6007, 0.5914, 0.6237, 0.5709, 0.6379, 0.5531, 0.6178, 0.5294, 0.5144, 0.5384, 0.5305, 0.5036, 0.5522, 0.4932, 0.5365, 0.5475, 0.5467, 0.5569, 0.5634, 0.5258, 0.5836, 0.5144, 0.5678, 0.5669, 0.5811, 0.5782, 0.6007, 0.5531, 0.6178, 0.5385, 0.6, 0.5914, 0.6237, 0.6084, 0.6535, 0.5947, 0.663, 0.5709, 0.6379, 0.5036, 0.5522, 0.5144, 0.5678, 0.4822, 0.5935, 0.4691, 0.5779, 0.5258, 0.5836, 0.5385, 0.6, 0.5124, 0.6242, 0.4964, 0.6088, 0.5531, 0.6178, 0.5709, 0.6379, 0.5535, 0.6569, 0.5309, 0.64, 0.4932, 0.5365, 0.5036, 0.5522, 0.4691, 0.5779, 0.4566, 0.5618, 0.5144, 0.5678, 0.5258, 0.5836, 0.4964, 0.6088, 0.4822, 0.5935, 0.5385, 0.6, 0.5531, 0.6178, 0.5309, 0.64, 0.5124, 0.6242, 0.5709, 0.6379, 0.5947, 0.663, 0.5839, 0.6761, 0.5535, 0.6569, 0.4691, 0.5779, 0.4822, 0.5935, 0.4501, 0.6254, 0.4336, 0.6094, 0.4964, 0.6088, 0.5124, 0.6242, 0.4885, 0.6548, 0.4682, 0.6405, 0.5309, 0.64, 0.5535, 0.6569, 0.5401, 0.6811, 0.5119, 0.6684, 0.4566, 0.5618, 0.4691, 0.5779, 0.4336, 0.6094, 0.4181, 0.5923, 0.4822, 0.5935, 0.4964, 0.6088, 0.4682, 0.6405, 0.4501, 0.6254, 0.5124, 0.6242, 0.5309, 0.64, 0.5119, 0.6684, 0.4885, 0.6548, 0.5535, 0.6569, 0.5839, 0.6761, 0.5768, 0.6925, 0.5401, 0.6811, 0.4336, 0.6094, 0.4501, 0.6254, 0.4175, 0.6668, 0.3957, 0.6499, 0.4682, 0.6405, 0.4885, 0.6548, 0.4677, 0.6942, 0.4413, 0.6816, 0.5119, 0.6684, 0.5401, 0.6811, 0.5322, 0.7109, 0.4975, 0.7043, 0.4181, 0.5923, 0.4336, 0.6094, 0.3957, 0.6499, 0.3755, 0.6308, 0.4501, 0.6254, 0.4682, 0.6405, 0.4413, 0.6816, 0.4175, 0.6668, 0.4885, 0.6548, 0.5119, 0.6684, 0.4975, 0.7043, 0.4677, 0.6942, 0.5401, 0.6811, 0.5768, 0.6925, 0.5746, 0.7117, 0.5322, 0.7109, 0.5789, 0.7328, 0.6323, 0.704, 0.5919, 0.7537, 0.5919, 0.7537, 0.6323, 0.704, 0.615, 0.7701, 0.7042, 0.7371, 0.6323, 0.704, 0.7036, 0.7032, 0.7036, 0.7032, 0.6323, 0.704, 0.6929, 0.6779, 0.6929, 0.6779, 0.6323, 0.704, 0.6771, 0.6608, 0.6771, 0.6608, 0.6323, 0.704, 0.6593, 0.6509, 0.6593, 0.6509, 0.6323, 0.704, 0.6413, 0.6469, 0.6413, 0.6469, 0.6323, 0.704, 0.6241, 0.648, 0.6241, 0.648, 0.6323, 0.704, 0.6084, 0.6535, 0.6084, 0.6535, 0.6323, 0.704, 0.5947, 0.663, 0.5947, 0.663, 0.6323, 0.704, 0.5839, 0.6761, 0.5839, 0.6761, 0.6323, 0.704, 0.5768, 0.6925, 0.5768, 0.6925, 0.6323, 0.704, 0.5746, 0.7117, 0.3957, 0.6499, 0.4175, 0.6668, 0.3842, 0.7228, 0.3539, 0.7047, 0.4413, 0.6816, 0.4677, 0.6942, 0.4522, 0.7461, 0.4168, 0.7367, 0.4975, 0.7043, 0.5322, 0.7109, 0.5327, 0.7466, 0.4906, 0.75, 0.5746, 0.7117, 0.6323, 0.704, 0.5789, 0.7328, 0.3755, 0.6308, 0.3957, 0.6499, 0.3539, 0.7047, 0.3259, 0.6826, 0.4175, 0.6668, 0.4413, 0.6816, 0.4168, 0.7367, 0.3842, 0.7228, 0.4677, 0.6942, 0.4975, 0.7043, 0.4906, 0.75, 0.4522, 0.7461, 0.5322, 0.7109, 0.5746, 0.7117, 0.5789, 0.7328, 0.5327, 0.7466])
me_sphere.use_remesh_preserve_volume = False
me_sphere.use_remesh_preserve_attributes = False
me_sphere.use_mirror_vertex_groups = False
me_sphere.update()

# ---- objects
ob_sphere = bpy.data.objects.new('Sphere', me_sphere)

# ---- transforms, parenting, visibility, modifiers, constraints
ob_sphere.location = (0.0, 0.0, 0.0)
ob_sphere.scale = (1.0, 1.026, 2.487)
ob_sphere.lineart.crease_threshold = 0.0

# ---- collection membership
col_collection_1.objects.link(ob_sphere)

# ---- scene / render settings (as saved in the file)
scene.frame_start = 1; scene.frame_end = 250; scene.frame_set(1)
scene.render.engine = 'BLENDER_EEVEE_NEXT'
scene.render.resolution_percentage = 50
scene.render.dither_intensity = 0.0
scene.cycles.use_denoising = False
scene.cycles.samples = 10
scene.cycles.sampling_pattern = 'TABULATED_SOBOL'
scene.cycles.light_sampling_threshold = 0.0
scene.cycles.use_adaptive_sampling = False
scene.cycles.use_light_tree = False
scene.cycles.blur_glossy = 0.0
scene.cycles.volume_bounces = 1
scene.cycles.pixel_filter_type = 'GAUSSIAN'
scene.cycles.sample_clamp_indirect = 0.0
scene.view_settings.view_transform = 'Standard'
bpy.context.view_layer.update()

# ---- added for rendering (the .blend has no active camera and no usable light): camera, sun
cam_auto = bpy.data.cameras.new('AutoCamera')
cam_auto.lens = 50.0
cam_auto.sensor_width = 36.0
cam_auto.clip_end = 1000.0
ob_auto_camera = bpy.data.objects.new('AutoCamera', cam_auto)
scene.collection.objects.link(ob_auto_camera)
ob_auto_camera.location = (7.85079, -9.42095, 6.28063)
ob_auto_camera.rotation_euler = (1.09748, -7.21219e-08, 0.694738)
scene.camera = ob_auto_camera
light_auto_sun = bpy.data.lights.new('AutoSun', 'SUN')
light_auto_sun.energy = 3.0
light_auto_sun.angle = 0.0523599
ob_auto_sun = bpy.data.objects.new('AutoSun', light_auto_sun)
scene.collection.objects.link(ob_auto_sun)
ob_auto_sun.rotation_euler = (0.872665, 0.174533, 0.523599)
bpy.context.view_layer.update()
